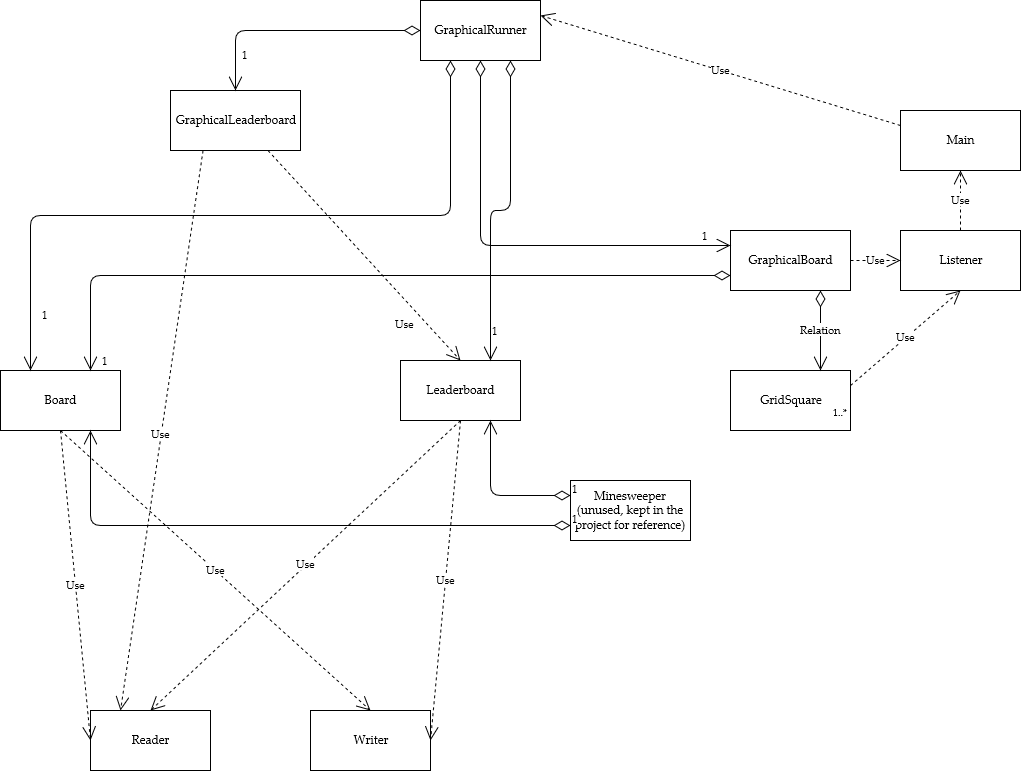

The diagram above was exported from draw.io. Its source (the exported page's mxGraphModel, read from the mxfile embedded in the PNG):
<mxGraphModel dx="1867" dy="990" grid="1" gridSize="10" guides="1" tooltips="1" connect="1" arrows="1" fold="1" page="1" pageScale="1" pageWidth="1100" pageHeight="850" math="0" shadow="0">
  <root>
    <mxCell id="0" />
    <mxCell id="1" parent="0" />
    <mxCell id="yVfy5cqbFO9QP7PgzhaB-1" value="Board" style="rounded=0;whiteSpace=wrap;html=1;" parent="1" vertex="1">
      <mxGeometry x="-1060" y="410" width="120" height="60" as="geometry" />
    </mxCell>
    <mxCell id="yVfy5cqbFO9QP7PgzhaB-2" value="&lt;div&gt;Leaderboard&lt;/div&gt;" style="rounded=0;whiteSpace=wrap;html=1;" parent="1" vertex="1">
      <mxGeometry x="-660" y="400" width="120" height="60" as="geometry" />
    </mxCell>
    <mxCell id="yVfy5cqbFO9QP7PgzhaB-3" value="Reader" style="rounded=0;whiteSpace=wrap;html=1;" parent="1" vertex="1">
      <mxGeometry x="-970" y="750" width="120" height="60" as="geometry" />
    </mxCell>
    <mxCell id="yVfy5cqbFO9QP7PgzhaB-4" value="&lt;div&gt;Writer&lt;/div&gt;" style="rounded=0;whiteSpace=wrap;html=1;" parent="1" vertex="1">
      <mxGeometry x="-750" y="750" width="120" height="60" as="geometry" />
    </mxCell>
    <mxCell id="yVfy5cqbFO9QP7PgzhaB-5" value="GraphicalBoard" style="rounded=0;whiteSpace=wrap;html=1;" parent="1" vertex="1">
      <mxGeometry x="-330" y="270" width="120" height="60" as="geometry" />
    </mxCell>
    <mxCell id="yVfy5cqbFO9QP7PgzhaB-6" value="GraphicalLeaderboard" style="rounded=0;whiteSpace=wrap;html=1;" parent="1" vertex="1">
      <mxGeometry x="-890" y="130" width="130" height="60" as="geometry" />
    </mxCell>
    <mxCell id="yVfy5cqbFO9QP7PgzhaB-7" value="GraphicalRunner" style="rounded=0;whiteSpace=wrap;html=1;" parent="1" vertex="1">
      <mxGeometry x="-640" y="40" width="120" height="60" as="geometry" />
    </mxCell>
    <mxCell id="yVfy5cqbFO9QP7PgzhaB-8" value="&lt;div&gt;GridSquare&lt;/div&gt;" style="rounded=0;whiteSpace=wrap;html=1;" parent="1" vertex="1">
      <mxGeometry x="-330" y="410" width="120" height="60" as="geometry" />
    </mxCell>
    <mxCell id="yVfy5cqbFO9QP7PgzhaB-9" value="&lt;div&gt;Listener&lt;/div&gt;" style="rounded=0;whiteSpace=wrap;html=1;" parent="1" vertex="1">
      <mxGeometry x="-160" y="270" width="120" height="60" as="geometry" />
    </mxCell>
    <mxCell id="yVfy5cqbFO9QP7PgzhaB-10" value="Use" style="endArrow=open;endSize=12;dashed=1;html=1;exitX=0.5;exitY=1;exitDx=0;exitDy=0;entryX=0;entryY=0.5;entryDx=0;entryDy=0;" parent="1" source="yVfy5cqbFO9QP7PgzhaB-1" target="yVfy5cqbFO9QP7PgzhaB-3" edge="1">
      <mxGeometry width="160" relative="1" as="geometry">
        <mxPoint x="-810" y="660" as="sourcePoint" />
        <mxPoint x="-750" y="360" as="targetPoint" />
      </mxGeometry>
    </mxCell>
    <mxCell id="yVfy5cqbFO9QP7PgzhaB-11" value="Use" style="endArrow=open;endSize=12;dashed=1;html=1;exitX=0.5;exitY=1;exitDx=0;exitDy=0;entryX=0.5;entryY=0;entryDx=0;entryDy=0;" parent="1" source="yVfy5cqbFO9QP7PgzhaB-1" target="yVfy5cqbFO9QP7PgzhaB-4" edge="1">
      <mxGeometry width="160" relative="1" as="geometry">
        <mxPoint x="-810" y="660" as="sourcePoint" />
        <mxPoint x="-650" y="660" as="targetPoint" />
      </mxGeometry>
    </mxCell>
    <mxCell id="yVfy5cqbFO9QP7PgzhaB-12" value="Use" style="endArrow=open;endSize=12;dashed=1;html=1;exitX=0.5;exitY=1;exitDx=0;exitDy=0;entryX=0.5;entryY=0;entryDx=0;entryDy=0;" parent="1" source="yVfy5cqbFO9QP7PgzhaB-2" target="yVfy5cqbFO9QP7PgzhaB-3" edge="1">
      <mxGeometry width="160" relative="1" as="geometry">
        <mxPoint x="-810" y="890" as="sourcePoint" />
        <mxPoint x="-650" y="890" as="targetPoint" />
      </mxGeometry>
    </mxCell>
    <mxCell id="yVfy5cqbFO9QP7PgzhaB-13" value="Use" style="endArrow=open;endSize=12;dashed=1;html=1;exitX=0.5;exitY=1;exitDx=0;exitDy=0;entryX=1;entryY=0.5;entryDx=0;entryDy=0;" parent="1" source="yVfy5cqbFO9QP7PgzhaB-2" target="yVfy5cqbFO9QP7PgzhaB-4" edge="1">
      <mxGeometry width="160" relative="1" as="geometry">
        <mxPoint x="-750" y="470" as="sourcePoint" />
        <mxPoint x="-580" y="360" as="targetPoint" />
      </mxGeometry>
    </mxCell>
    <mxCell id="tYtc7pN2Zhi6oFwwNm_t-5" value="Use" style="endArrow=open;endSize=12;dashed=1;html=1;entryX=0.25;entryY=0;entryDx=0;entryDy=0;exitX=0.25;exitY=1;exitDx=0;exitDy=0;" edge="1" parent="1" source="yVfy5cqbFO9QP7PgzhaB-6" target="yVfy5cqbFO9QP7PgzhaB-3">
      <mxGeometry x="0.0191" width="160" relative="1" as="geometry">
        <mxPoint x="-800" y="440" as="sourcePoint" />
        <mxPoint x="-640" y="440" as="targetPoint" />
        <mxPoint x="-1" as="offset" />
      </mxGeometry>
    </mxCell>
    <mxCell id="tYtc7pN2Zhi6oFwwNm_t-6" value="1" style="endArrow=open;html=1;endSize=12;startArrow=diamondThin;startSize=14;startFill=0;edgeStyle=orthogonalEdgeStyle;align=left;verticalAlign=bottom;exitX=0;exitY=0.5;exitDx=0;exitDy=0;entryX=0.5;entryY=0;entryDx=0;entryDy=0;" edge="1" parent="1" source="yVfy5cqbFO9QP7PgzhaB-7" target="yVfy5cqbFO9QP7PgzhaB-6">
      <mxGeometry x="0.7872" y="5" relative="1" as="geometry">
        <mxPoint x="-670" y="49" as="sourcePoint" />
        <mxPoint x="-510" y="49" as="targetPoint" />
        <mxPoint as="offset" />
      </mxGeometry>
    </mxCell>
    <mxCell id="tYtc7pN2Zhi6oFwwNm_t-7" value="1" style="endArrow=open;html=1;endSize=12;startArrow=diamondThin;startSize=14;startFill=0;edgeStyle=orthogonalEdgeStyle;align=left;verticalAlign=bottom;exitX=0.5;exitY=1;exitDx=0;exitDy=0;entryX=0;entryY=0.25;entryDx=0;entryDy=0;" edge="1" parent="1" source="yVfy5cqbFO9QP7PgzhaB-7" target="yVfy5cqbFO9QP7PgzhaB-5">
      <mxGeometry x="0.8621" relative="1" as="geometry">
        <mxPoint x="-800" y="440" as="sourcePoint" />
        <mxPoint x="-640" y="440" as="targetPoint" />
        <mxPoint as="offset" />
      </mxGeometry>
    </mxCell>
    <mxCell id="tYtc7pN2Zhi6oFwwNm_t-8" value="1" style="endArrow=open;html=1;endSize=12;startArrow=diamondThin;startSize=14;startFill=0;edgeStyle=orthogonalEdgeStyle;align=left;verticalAlign=bottom;exitX=0.25;exitY=1;exitDx=0;exitDy=0;entryX=0.25;entryY=0;entryDx=0;entryDy=0;" edge="1" parent="1" source="yVfy5cqbFO9QP7PgzhaB-7" target="yVfy5cqbFO9QP7PgzhaB-1">
      <mxGeometry x="0.875" y="10" relative="1" as="geometry">
        <mxPoint x="-800" y="440" as="sourcePoint" />
        <mxPoint x="-640" y="440" as="targetPoint" />
        <mxPoint as="offset" />
      </mxGeometry>
    </mxCell>
    <mxCell id="tYtc7pN2Zhi6oFwwNm_t-9" value="1" style="endArrow=open;html=1;endSize=12;startArrow=diamondThin;startSize=14;startFill=0;edgeStyle=orthogonalEdgeStyle;align=left;verticalAlign=bottom;exitX=0.75;exitY=1;exitDx=0;exitDy=0;entryX=0.75;entryY=0;entryDx=0;entryDy=0;" edge="1" parent="1" source="yVfy5cqbFO9QP7PgzhaB-7" target="yVfy5cqbFO9QP7PgzhaB-2">
      <mxGeometry x="0.8742" relative="1" as="geometry">
        <mxPoint x="-800" y="440" as="sourcePoint" />
        <mxPoint x="-640" y="440" as="targetPoint" />
        <mxPoint as="offset" />
      </mxGeometry>
    </mxCell>
    <mxCell id="tYtc7pN2Zhi6oFwwNm_t-10" value="Use" style="endArrow=open;endSize=12;dashed=1;html=1;exitX=0.75;exitY=1;exitDx=0;exitDy=0;entryX=0.5;entryY=0;entryDx=0;entryDy=0;" edge="1" parent="1" source="yVfy5cqbFO9QP7PgzhaB-6" target="yVfy5cqbFO9QP7PgzhaB-2">
      <mxGeometry x="0.5479" y="-18" width="160" relative="1" as="geometry">
        <mxPoint x="-470" y="550" as="sourcePoint" />
        <mxPoint x="-310" y="550" as="targetPoint" />
        <mxPoint x="1" as="offset" />
      </mxGeometry>
    </mxCell>
    <mxCell id="tYtc7pN2Zhi6oFwwNm_t-11" value="1" style="endArrow=open;html=1;endSize=12;startArrow=diamondThin;startSize=14;startFill=0;edgeStyle=orthogonalEdgeStyle;align=left;verticalAlign=bottom;exitX=0;exitY=0.75;exitDx=0;exitDy=0;entryX=0.75;entryY=0;entryDx=0;entryDy=0;" edge="1" parent="1" source="yVfy5cqbFO9QP7PgzhaB-5" target="yVfy5cqbFO9QP7PgzhaB-1">
      <mxGeometry x="1" y="10" relative="1" as="geometry">
        <mxPoint x="-800" y="440" as="sourcePoint" />
        <mxPoint x="-640" y="440" as="targetPoint" />
        <mxPoint as="offset" />
      </mxGeometry>
    </mxCell>
    <mxCell id="tYtc7pN2Zhi6oFwwNm_t-13" value="Relation" style="endArrow=open;html=1;endSize=12;startArrow=diamondThin;startSize=14;startFill=0;edgeStyle=orthogonalEdgeStyle;exitX=0.75;exitY=1;exitDx=0;exitDy=0;entryX=0.75;entryY=0;entryDx=0;entryDy=0;" edge="1" parent="1" source="yVfy5cqbFO9QP7PgzhaB-5" target="yVfy5cqbFO9QP7PgzhaB-8">
      <mxGeometry relative="1" as="geometry">
        <mxPoint x="-800" y="440" as="sourcePoint" />
        <mxPoint x="-640" y="440" as="targetPoint" />
        <mxPoint as="offset" />
      </mxGeometry>
    </mxCell>
    <mxCell id="tYtc7pN2Zhi6oFwwNm_t-14" value="&lt;div&gt;1..*&lt;/div&gt;" style="resizable=0;html=1;align=left;verticalAlign=top;labelBackgroundColor=#ffffff;fontSize=10;" connectable="0" vertex="1" parent="tYtc7pN2Zhi6oFwwNm_t-13">
      <mxGeometry x="-1" relative="1" as="geometry">
        <mxPoint x="10" y="110" as="offset" />
      </mxGeometry>
    </mxCell>
    <mxCell id="tYtc7pN2Zhi6oFwwNm_t-16" value="Use" style="endArrow=open;endSize=12;dashed=1;html=1;exitX=1;exitY=0.5;exitDx=0;exitDy=0;entryX=0;entryY=0.5;entryDx=0;entryDy=0;" edge="1" parent="1" source="yVfy5cqbFO9QP7PgzhaB-5" target="yVfy5cqbFO9QP7PgzhaB-9">
      <mxGeometry width="160" relative="1" as="geometry">
        <mxPoint x="-800" y="910" as="sourcePoint" />
        <mxPoint x="-640" y="910" as="targetPoint" />
      </mxGeometry>
    </mxCell>
    <mxCell id="tYtc7pN2Zhi6oFwwNm_t-17" value="Use" style="endArrow=open;endSize=12;dashed=1;html=1;exitX=0.5;exitY=0;exitDx=0;exitDy=0;entryX=0.5;entryY=1;entryDx=0;entryDy=0;" edge="1" parent="1" source="yVfy5cqbFO9QP7PgzhaB-9" target="tYtc7pN2Zhi6oFwwNm_t-18">
      <mxGeometry width="160" relative="1" as="geometry">
        <mxPoint x="-800" y="440" as="sourcePoint" />
        <mxPoint x="-640" y="440" as="targetPoint" />
      </mxGeometry>
    </mxCell>
    <mxCell id="tYtc7pN2Zhi6oFwwNm_t-18" value="&lt;div&gt;Main&lt;/div&gt;" style="rounded=0;whiteSpace=wrap;html=1;" vertex="1" parent="1">
      <mxGeometry x="-160" y="150" width="120" height="60" as="geometry" />
    </mxCell>
    <mxCell id="tYtc7pN2Zhi6oFwwNm_t-19" value="Use" style="endArrow=open;endSize=12;dashed=1;html=1;entryX=1;entryY=0.25;entryDx=0;entryDy=0;exitX=0;exitY=0.25;exitDx=0;exitDy=0;" edge="1" parent="1" source="tYtc7pN2Zhi6oFwwNm_t-18" target="yVfy5cqbFO9QP7PgzhaB-7">
      <mxGeometry width="160" relative="1" as="geometry">
        <mxPoint x="-800" y="440" as="sourcePoint" />
        <mxPoint x="-640" y="440" as="targetPoint" />
      </mxGeometry>
    </mxCell>
    <mxCell id="tYtc7pN2Zhi6oFwwNm_t-20" value="Use" style="endArrow=open;endSize=12;dashed=1;html=1;exitX=1;exitY=0.25;exitDx=0;exitDy=0;entryX=0.5;entryY=1;entryDx=0;entryDy=0;" edge="1" parent="1" source="yVfy5cqbFO9QP7PgzhaB-8" target="yVfy5cqbFO9QP7PgzhaB-9">
      <mxGeometry width="160" relative="1" as="geometry">
        <mxPoint x="-800" y="440" as="sourcePoint" />
        <mxPoint x="-640" y="440" as="targetPoint" />
      </mxGeometry>
    </mxCell>
    <mxCell id="tYtc7pN2Zhi6oFwwNm_t-22" value="Minesweeper (unused, kept in the project for reference)" style="rounded=0;whiteSpace=wrap;html=1;" vertex="1" parent="1">
      <mxGeometry x="-490" y="520" width="120" height="60" as="geometry" />
    </mxCell>
    <mxCell id="tYtc7pN2Zhi6oFwwNm_t-23" value="1" style="endArrow=open;html=1;endSize=12;startArrow=diamondThin;startSize=14;startFill=0;edgeStyle=orthogonalEdgeStyle;align=left;verticalAlign=bottom;exitX=0;exitY=0.25;exitDx=0;exitDy=0;entryX=0.75;entryY=1;entryDx=0;entryDy=0;" edge="1" parent="1" source="tYtc7pN2Zhi6oFwwNm_t-22" target="yVfy5cqbFO9QP7PgzhaB-2">
      <mxGeometry x="-1" y="3" relative="1" as="geometry">
        <mxPoint x="-1020" y="830" as="sourcePoint" />
        <mxPoint x="-860" y="830" as="targetPoint" />
      </mxGeometry>
    </mxCell>
    <mxCell id="tYtc7pN2Zhi6oFwwNm_t-24" value="1" style="endArrow=open;html=1;endSize=12;startArrow=diamondThin;startSize=14;startFill=0;edgeStyle=orthogonalEdgeStyle;align=left;verticalAlign=bottom;exitX=0;exitY=0.75;exitDx=0;exitDy=0;entryX=0.75;entryY=1;entryDx=0;entryDy=0;" edge="1" parent="1" source="tYtc7pN2Zhi6oFwwNm_t-22" target="yVfy5cqbFO9QP7PgzhaB-1">
      <mxGeometry x="-1" y="3" relative="1" as="geometry">
        <mxPoint x="-1020" y="830" as="sourcePoint" />
        <mxPoint x="-860" y="830" as="targetPoint" />
      </mxGeometry>
    </mxCell>
  </root>
</mxGraphModel>